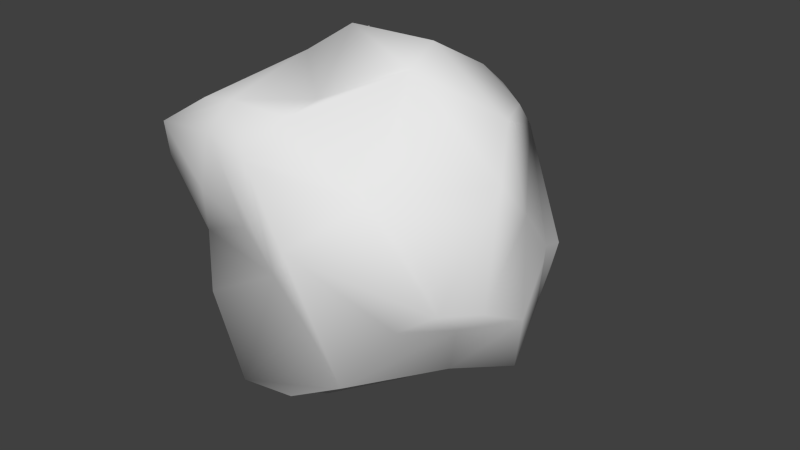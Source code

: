 # Source: Rock_1.blend  (saved by Blender 2.73.0; exported with 4.5.12 LTS)
import bpy
from mathutils import Matrix  # noqa: F401  (used for matrix-valued properties, if any)

bpy.ops.wm.read_factory_settings(use_empty=True)
scene = bpy.context.scene
scene.name = 'Scene'

# ---- collections
col_collection_1 = bpy.data.collections.new('Collection 1'); scene.collection.children.link(col_collection_1)

# ---- materials (node trees are filled in below, after node groups)
mat_voxmtl_001 = bpy.data.materials.new('VoxMtl.001')
mat_voxmtl_001.alpha_threshold = 0.0
mat_voxmtl_001.use_transparent_shadow = False
mat_voxmtl_001.roughness = 0.5

# ---- material node trees

# ---- world
world_world = bpy.data.worlds.new('World'); scene.world = world_world
world_world.color = (0.05088, 0.05088, 0.05088)
world_world.use_sun_shadow = False
world_world.sun_shadow_jitter_overblur = 0.0
world_world.cycles.sampling_method = 'MANUAL'
world_world.cycles.sample_map_resolution = 256

# ---- meshes
me_rock_1 = bpy.data.meshes.new('Rock_1')
me_rock_1.from_pydata([(-0.3812, 0.3431, -1.175), (0.0762, 0.3431, -1.304), (-0.5146, 0.1906, -0.891), (-0.5527, 0.7433, -0.9704), (-0.3621, 0.7624, -0.938), (0.2478, 0.9911, -0.9925), (0.2287, 0.2643, -1.22), (-0.0191, 0.1195, -0.7052), (0.7624, 0.5146, -0.6679), (0.5337, 0.1735, -0.8958), (-0.3621, 1.544, -0.8921), (0.4193, 1.429, -0.8884), (-0.0381, 0.0886, -0.4574), (0.2287, -0.0432, -0.324), (0.8903, 0.4955, -0.3431), (-0.8767, 1.048, -0.779), (-0.7052, 1.334, -0.7146), (-0.6256, 1.83, -0.5718), (-1.02, 0.5718, -0.4384), (-0.8196, 0.0, -0.5458), (0.9297, 0.8958, -0.4955), (0.3431, 1.758, -0.6671), (0.6861, 1.792, -0.346), (-0.2668, 2.114, -0.0762), (-0.6861, -0.1168, -0.2668), (0.4955, 0.0817, 0.0191), (0.7052, 0.2307, -0.1525), (-1.058, 0.6861, -0.1525), (-1.031, 1.544, -0.3621), (0.3621, 1.949, -0.4193), (0.0572, -0.2687, -0.0381), (-0.8193, 0.1144, -0.0191), (0.9303, 0.9339, -0.3431), (-0.3812, 2.089, -0.2287), (-0.5908, -0.2743, -0.0762), (1.123, 1.048, -0.0191), (1.022, 1.315, 0.0381), (-1.109, 1.429, 0.0191), (1.059, 0.3621, 0.1334), (-0.7316, 0.2668, 0.5146), (1.221, 0.8386, 0.324), (0.9413, 1.906, 0.1525), (0.3812, 2.226, 0.0953), (-0.2097, 2.218, 0.1144), (-0.4002, -0.4491, 0.2478), (-0.1334, -0.1642, 0.4955), (0.7433, 0.3228, 0.3621), (-0.9911, 1.658, 0.9516), (-0.3812, 2.072, 0.324), (-1.196, 1.41, 0.5337), (1.05, 1.62, 0.3431), (0.0, 1.943, 0.648), (0.4193, 2.135, 0.3489), (-0.5718, -0.1525, 0.7223), (-0.849, 0.3621, 0.4765), (-0.9689, 0.5908, 0.4574), (0.8572, 0.6861, 0.4574), (1.181, 1.01, 0.648), (-1.04, 0.972, 0.4193), (0.4552, 1.487, 0.7624), (-0.6861, 1.859, 0.8767), (-0.0191, 1.908, 0.8767), (-0.629, 0.629, 0.9891), (0.3643, 0.3049, 0.9148), (-0.7243, 0.9911, 0.899), (0.9911, 0.9911, 0.8039), (0.7243, 0.8005, 0.8401), (-0.8872, 1.105, 0.6861), (-0.4765, -0.0054, 0.9148), (-0.9522, 1.449, 0.953), (-0.4384, 1.911, 0.8958), (-0.0572, 0.0572, 0.9149), (0.2287, 1.277, 1.194), (-0.1334, 1.697, 1.105), (0.0381, 1.029, 1.088), (0.1334, 0.7243, 0.9822), (-0.2668, 1.201, 1.008), (-0.5908, 1.353, 1.031), (-0.4765, 1.753, 1.057)], [], [(0, 1, 2), (0, 3, 1), (4, 5, 1), (1, 5, 6), (7, 2, 1), (7, 1, 6), (8, 9, 6), (3, 0, 2), (1, 3, 4), (5, 4, 10), (10, 11, 5), (7, 6, 12), (9, 12, 6), (12, 9, 13), (8, 14, 9), (6, 5, 8), (15, 4, 3), (4, 16, 10), (17, 10, 16), (18, 2, 19), (3, 18, 15), (5, 20, 8), (20, 5, 11), (15, 16, 4), (21, 22, 11), (11, 10, 21), (23, 10, 17), (23, 21, 10), (19, 2, 24), (2, 7, 24), (25, 13, 26), (9, 26, 13), (14, 26, 9), (2, 18, 3), (8, 20, 14), (27, 28, 15), (18, 27, 15), (15, 28, 16), (17, 16, 28), (22, 21, 29), (29, 21, 23), (12, 24, 7), (13, 30, 12), (18, 19, 31), (20, 32, 14), (20, 11, 32), (23, 17, 33), (34, 12, 30), (13, 25, 30), (24, 31, 19), (31, 27, 18), (35, 14, 32), (32, 36, 35), (28, 37, 17), (17, 37, 33), (12, 34, 24), (24, 34, 31), (26, 38, 25), (26, 14, 38), (27, 31, 39), (35, 40, 38), (14, 35, 38), (28, 27, 37), (32, 11, 36), (36, 11, 41), (41, 11, 22), (42, 23, 43), (29, 42, 22), (34, 30, 44), (45, 44, 30), (45, 30, 25), (31, 34, 39), (25, 38, 46), (36, 40, 35), (33, 47, 23), (23, 48, 43), (23, 42, 29), (41, 22, 42), (49, 37, 27), (36, 41, 50), (51, 43, 48), (42, 43, 52), (42, 52, 41), (34, 44, 53), (53, 39, 34), (27, 39, 54), (38, 40, 46), (55, 27, 54), (46, 40, 56), (57, 56, 40), (58, 27, 55), (36, 57, 40), (49, 27, 58), (57, 36, 50), (47, 37, 49), (59, 50, 52), (60, 23, 47), (52, 50, 41), (43, 51, 52), (52, 51, 61), (53, 44, 45), (54, 39, 62), (46, 56, 63), (62, 64, 54), (57, 65, 56), (65, 66, 56), (55, 67, 58), (58, 67, 49), (57, 50, 65), (37, 47, 33), (50, 59, 65), (59, 52, 61), (48, 23, 60), (68, 53, 45), (25, 63, 45), (62, 39, 53), (68, 62, 53), (25, 46, 63), (67, 55, 54), (64, 67, 54), (69, 49, 67), (48, 70, 51), (71, 68, 45), (63, 71, 45), (63, 56, 66), (66, 65, 72), (67, 64, 69), (65, 59, 72), (49, 69, 47), (59, 61, 73), (60, 70, 48), (70, 61, 51), (63, 68, 71), (68, 74, 62), (75, 74, 68), (63, 75, 68), (74, 64, 62), (75, 72, 74), (75, 63, 72), (76, 64, 74), (63, 66, 72), (76, 77, 64), (78, 76, 74), (72, 59, 73), (64, 77, 69), (76, 78, 77), (69, 77, 47), (60, 47, 70), (78, 47, 77), (47, 78, 70), (73, 61, 70), (73, 78, 74), (72, 73, 74), (73, 70, 78)])
me_rock_1.polygons.foreach_set('use_smooth', [True] * 154)
_uv = me_rock_1.uv_layers.new(name='UVMap')
_uv.uv.foreach_set('vector', [0.2482, 0.8358, 0.1683, 0.8426, 0.2799, 0.7858, 0.4094, 0.8651, 0.4779, 0.8229, 0.4171, 0.9435, 0.4935, 0.8533, 0.5397, 0.9516, 0.4171, 0.9435, 0.4171, 0.9435, 0.5397, 0.9516, 0.4154, 0.9751, 0.201, 0.7419, 0.2799, 0.7858, 0.1683, 0.8426, 0.201, 0.7419, 0.1683, 0.8426, 0.1401, 0.8199, 0.5278, 0.0895, 0.4745, 0.0337, 0.3996, 0.0514, 0.4779, 0.8229, 0.4094, 0.8651, 0.3816, 0.8118, 0.4171, 0.9435, 0.4779, 0.8229, 0.4935, 0.8533, 0.5397, 0.9516, 0.4935, 0.8533, 0.6241, 0.8424, 0.3568, 0.2971, 0.4735, 0.2428, 0.4308, 0.1761, 0.201, 0.7419, 0.1401, 0.8199, 0.2065, 0.7026, 0.0983, 0.7526, 0.2065, 0.7026, 0.1401, 0.8199, 0.2065, 0.7026, 0.0983, 0.7526, 0.1662, 0.6607, 0.5278, 0.0895, 0.587, 0.0817, 0.4745, 0.0337, 0.3996, 0.0514, 0.4308, 0.1761, 0.5278, 0.0895, 0.5324, 0.7644, 0.4935, 0.8533, 0.4779, 0.8229, 0.4935, 0.8533, 0.5895, 0.7772, 0.6241, 0.8424, 0.677, 0.7434, 0.6478, 0.824, 0.5895, 0.7772, 0.4522, 0.7055, 0.3816, 0.8118, 0.3486, 0.7263, 0.4779, 0.8229, 0.4522, 0.7055, 0.5324, 0.7644, 0.4308, 0.1761, 0.5693, 0.1485, 0.5278, 0.0895, 0.5693, 0.1485, 0.4308, 0.1761, 0.4735, 0.2428, 0.5324, 0.7644, 0.5895, 0.7772, 0.4935, 0.8533, 0.4879, 0.3068, 0.5702, 0.308, 0.4735, 0.2428, 0.4735, 0.2428, 0.3568, 0.2971, 0.4879, 0.3068, 0.76, 0.6678, 0.7127, 0.8249, 0.677, 0.7434, 0.76, 0.6678, 0.8449, 0.7933, 0.7127, 0.8249, 0.3486, 0.7263, 0.2799, 0.7858, 0.3233, 0.6741, 0.2799, 0.7858, 0.201, 0.7419, 0.3233, 0.6741, 0.1215, 0.5954, 0.1662, 0.6607, 0.0775, 0.6239, 0.0983, 0.7526, 0.0775, 0.6239, 0.1662, 0.6607, 0.587, 0.0817, 0.602, 0.0211, 0.4745, 0.0337, 0.3816, 0.8118, 0.4522, 0.7055, 0.4779, 0.8229, 0.5278, 0.0895, 0.5693, 0.1485, 0.587, 0.0817, 0.4711, 0.6593, 0.6093, 0.6921, 0.5324, 0.7644, 0.4522, 0.7055, 0.4711, 0.6593, 0.5324, 0.7644, 0.5324, 0.7644, 0.6093, 0.6921, 0.5895, 0.7772, 0.677, 0.7434, 0.5895, 0.7772, 0.6093, 0.6921, 0.9168, 0.7484, 0.8449, 0.7933, 0.8554, 0.7413, 0.8554, 0.7413, 0.8449, 0.7933, 0.76, 0.6678, 0.2065, 0.7026, 0.3233, 0.6741, 0.201, 0.7419, 0.1662, 0.6607, 0.2064, 0.6122, 0.2065, 0.7026, 0.4522, 0.7055, 0.3486, 0.7263, 0.373, 0.6365, 0.5693, 0.1485, 0.5916, 0.1558, 0.587, 0.0817, 0.5693, 0.1485, 0.4735, 0.2428, 0.5916, 0.1558, 0.76, 0.6678, 0.677, 0.7434, 0.7416, 0.6875, 0.3067, 0.6365, 0.2065, 0.7026, 0.2064, 0.6122, 0.1662, 0.6607, 0.1215, 0.5954, 0.2064, 0.6122, 0.3233, 0.6741, 0.373, 0.6365, 0.3486, 0.7263, 0.373, 0.6365, 0.4711, 0.6593, 0.4522, 0.7055, 0.6517, 0.1736, 0.587, 0.0817, 0.5916, 0.1558, 0.5916, 0.1558, 0.6519, 0.2221, 0.6517, 0.1736, 0.6093, 0.6921, 0.5927, 0.6307, 0.677, 0.7434, 0.677, 0.7434, 0.5927, 0.6307, 0.7416, 0.6875, 0.2065, 0.7026, 0.3067, 0.6365, 0.3233, 0.6741, 0.3233, 0.6741, 0.3067, 0.6365, 0.373, 0.6365, 0.0775, 0.6239, 0.0184, 0.571, 0.1215, 0.5954, 0.602, 0.0211, 0.587, 0.0817, 0.6737, 0.0583, 0.4711, 0.6593, 0.373, 0.6365, 0.3959, 0.5425, 0.6517, 0.1736, 0.7092, 0.14, 0.6737, 0.0583, 0.587, 0.0817, 0.6517, 0.1736, 0.6737, 0.0583, 0.6093, 0.6921, 0.4711, 0.6593, 0.5927, 0.6307, 0.5916, 0.1558, 0.4735, 0.2428, 0.6519, 0.2221, 0.6519, 0.2221, 0.4735, 0.2428, 0.6677, 0.3264, 0.6677, 0.3264, 0.4735, 0.2428, 0.5702, 0.308, 0.8676, 0.6456, 0.76, 0.6678, 0.7749, 0.6372, 0.8554, 0.7413, 0.8676, 0.6456, 0.9168, 0.7484, 0.3067, 0.6365, 0.2064, 0.6122, 0.2825, 0.5815, 0.2438, 0.5205, 0.2825, 0.5815, 0.2064, 0.6122, 0.2438, 0.5205, 0.2064, 0.6122, 0.1215, 0.5954, 0.373, 0.6365, 0.3067, 0.6365, 0.3959, 0.5425, 0.1215, 0.5954, 0.0184, 0.571, 0.0712, 0.5323, 0.6519, 0.2221, 0.7092, 0.14, 0.6517, 0.1736, 0.7416, 0.6875, 0.6381, 0.4777, 0.76, 0.6678, 0.76, 0.6678, 0.7466, 0.5981, 0.7749, 0.6372, 0.76, 0.6678, 0.8676, 0.6456, 0.8554, 0.7413, 0.9704, 0.6622, 0.9168, 0.7484, 0.8676, 0.6456, 0.5927, 0.5503, 0.5927, 0.6307, 0.4711, 0.6593, 0.6519, 0.2221, 0.6677, 0.3264, 0.6987, 0.2725, 0.8113, 0.5414, 0.7749, 0.6372, 0.7466, 0.5981, 0.8676, 0.6456, 0.7749, 0.6372, 0.8815, 0.6025, 0.8676, 0.6456, 0.8815, 0.6025, 0.9704, 0.6622, 0.3067, 0.6365, 0.2825, 0.5815, 0.3251, 0.5062, 0.3251, 0.5062, 0.3959, 0.5425, 0.3067, 0.6365, 0.4711, 0.6593, 0.3959, 0.5425, 0.4158, 0.5514, 0.6737, 0.0583, 0.7092, 0.14, 0.7388, 0.0279, 0.4549, 0.5578, 0.4711, 0.6593, 0.4158, 0.5514, 0.7388, 0.0279, 0.7092, 0.14, 0.7655, 0.0937, 0.7513, 0.1727, 0.7655, 0.0937, 0.7092, 0.14, 0.5175, 0.5631, 0.4711, 0.6593, 0.4549, 0.5578, 0.6519, 0.2221, 0.7513, 0.1727, 0.7092, 0.14, 0.5927, 0.5503, 0.4711, 0.6593, 0.5175, 0.5631, 0.7513, 0.1727, 0.6519, 0.2221, 0.6987, 0.2725, 0.6381, 0.4777, 0.5927, 0.6307, 0.5927, 0.5503, 0.823, 0.2858, 0.6987, 0.2725, 0.7481, 0.3962, 0.697, 0.5, 0.76, 0.6678, 0.6381, 0.4777, 0.7481, 0.3962, 0.6987, 0.2725, 0.6677, 0.3264, 0.7749, 0.6372, 0.8113, 0.5414, 0.8815, 0.6025, 0.8815, 0.6025, 0.8113, 0.5414, 0.8089, 0.5044, 0.3251, 0.5062, 0.2825, 0.5815, 0.2438, 0.5205, 0.4158, 0.5514, 0.3959, 0.5425, 0.4475, 0.457, 0.7915, 0.0324, 0.7655, 0.0937, 0.8974, 0.0737, 0.4475, 0.457, 0.5118, 0.4649, 0.4158, 0.5514, 0.7513, 0.1727, 0.7801, 0.1728, 0.7655, 0.0937, 0.7801, 0.1728, 0.8215, 0.1425, 0.7655, 0.0937, 0.4549, 0.5578, 0.5345, 0.5085, 0.5175, 0.5631, 0.5175, 0.5631, 0.5345, 0.5085, 0.5927, 0.5503, 0.7513, 0.1727, 0.6987, 0.2725, 0.7801, 0.1728, 0.5927, 0.6307, 0.6381, 0.4777, 0.7416, 0.6875, 0.6987, 0.2725, 0.823, 0.2858, 0.7801, 0.1728, 0.9105, 0.475, 0.8815, 0.6025, 0.8089, 0.5044, 0.7466, 0.5981, 0.76, 0.6678, 0.697, 0.5, 0.3337, 0.4687, 0.3251, 0.5062, 0.2438, 0.5205, 0.1215, 0.5954, 0.136, 0.4409, 0.2438, 0.5205, 0.4475, 0.457, 0.3959, 0.5425, 0.3251, 0.5062, 0.3337, 0.4687, 0.4475, 0.457, 0.3251, 0.5062, 0.1215, 0.5954, 0.0712, 0.5323, 0.136, 0.4409, 0.5345, 0.5085, 0.4549, 0.5578, 0.4158, 0.5514, 0.5118, 0.4649, 0.5345, 0.5085, 0.4158, 0.5514, 0.5989, 0.4748, 0.5927, 0.5503, 0.5345, 0.5085, 0.7466, 0.5981, 0.739, 0.499, 0.8113, 0.5414, 0.2659, 0.4404, 0.3337, 0.4687, 0.2438, 0.5205, 0.136, 0.4409, 0.2174, 0.4449, 0.2438, 0.5205, 0.8974, 0.0737, 0.7655, 0.0937, 0.8215, 0.1425, 0.8215, 0.1425, 0.7801, 0.1728, 0.9019, 0.2437, 0.5345, 0.5085, 0.5118, 0.4649, 0.5989, 0.4748, 0.7801, 0.1728, 0.823, 0.2858, 0.9019, 0.2437, 0.5927, 0.5503, 0.5989, 0.4748, 0.6381, 0.4777, 0.9105, 0.475, 0.8089, 0.5044, 0.7916, 0.4515, 0.697, 0.5, 0.739, 0.499, 0.7466, 0.5981, 0.739, 0.499, 0.8089, 0.5044, 0.8113, 0.5414, 0.3441, 0.3201, 0.3337, 0.4687, 0.3242, 0.3989, 0.3337, 0.4687, 0.4813, 0.3364, 0.4475, 0.457, 0.4229, 0.3367, 0.4813, 0.3364, 0.3337, 0.4687, 0.3441, 0.3201, 0.4229, 0.3367, 0.3337, 0.4687, 0.4813, 0.3364, 0.5118, 0.4649, 0.4475, 0.457, 0.9338, 0.1503, 0.9019, 0.2437, 0.9426, 0.2094, 0.9338, 0.1503, 0.8974, 0.0737, 0.9019, 0.2437, 0.5244, 0.3802, 0.5118, 0.4649, 0.4813, 0.3364, 0.8974, 0.0737, 0.8215, 0.1425, 0.9019, 0.2437, 0.5244, 0.3802, 0.5672, 0.4229, 0.5118, 0.4649, 0.6232, 0.3841, 0.5244, 0.3802, 0.4813, 0.3364, 0.9019, 0.2437, 0.823, 0.2858, 0.9378, 0.3272, 0.5118, 0.4649, 0.5672, 0.4229, 0.5989, 0.4748, 0.5244, 0.3802, 0.6232, 0.3841, 0.5672, 0.4229, 0.5989, 0.4748, 0.5672, 0.4229, 0.6381, 0.4777, 0.697, 0.5, 0.6381, 0.4777, 0.739, 0.499, 0.6232, 0.3841, 0.6381, 0.4777, 0.5672, 0.4229, 0.6381, 0.4777, 0.7303, 0.4628, 0.739, 0.499, 0.7916, 0.4515, 0.8089, 0.5044, 0.739, 0.499, 0.5966, 0.3314, 0.6232, 0.3841, 0.4813, 0.3364, 0.9019, 0.2437, 0.9378, 0.3272, 0.9426, 0.2094, 0.7916, 0.4515, 0.739, 0.499, 0.7303, 0.4628])
me_rock_1.materials.append(mat_voxmtl_001)
me_rock_1.use_remesh_preserve_volume = False
me_rock_1.use_remesh_preserve_attributes = False
me_rock_1.use_mirror_vertex_groups = False
me_rock_1.update()

# ---- objects
ob_rock_1 = bpy.data.objects.new('Rock_1', me_rock_1)

# ---- transforms, parenting, visibility, modifiers, constraints
ob_rock_1.location = (0.0, 0.0, 0.0)
ob_rock_1.rotation_euler = (1.571, -0.0, 0.0)
ob_rock_1.lineart.crease_threshold = 0.0

# ---- collection membership
col_collection_1.objects.link(ob_rock_1)

# ---- scene / render settings (as saved in the file)
scene.frame_start = 1; scene.frame_end = 250; scene.frame_set(1)
scene.render.engine = 'BLENDER_EEVEE_NEXT'
scene.render.resolution_percentage = 50
scene.render.dither_intensity = 0.0
scene.cycles.use_denoising = False
scene.cycles.samples = 10
scene.cycles.sampling_pattern = 'TABULATED_SOBOL'
scene.cycles.light_sampling_threshold = 0.0
scene.cycles.use_adaptive_sampling = False
scene.cycles.use_light_tree = False
scene.cycles.blur_glossy = 0.0
scene.cycles.pixel_filter_type = 'GAUSSIAN'
scene.cycles.sample_clamp_indirect = 0.0
scene.view_settings.view_transform = 'Standard'
bpy.context.view_layer.update()

# ---- added for rendering (the .blend has no active camera and no usable light): camera, sun
cam_auto = bpy.data.cameras.new('AutoCamera')
cam_auto.lens = 50.0
cam_auto.sensor_width = 36.0
cam_auto.clip_end = 1000.0
ob_auto_camera = bpy.data.objects.new('AutoCamera', cam_auto)
scene.collection.objects.link(ob_auto_camera)
ob_auto_camera.location = (4.07061, -4.81471, 4.1352)
ob_auto_camera.rotation_euler = (1.09748, -7.21219e-08, 0.694738)
scene.camera = ob_auto_camera
light_auto_sun = bpy.data.lights.new('AutoSun', 'SUN')
light_auto_sun.energy = 3.0
light_auto_sun.angle = 0.0523599
ob_auto_sun = bpy.data.objects.new('AutoSun', light_auto_sun)
scene.collection.objects.link(ob_auto_sun)
ob_auto_sun.rotation_euler = (0.872665, 0.174533, 0.523599)
bpy.context.view_layer.update()
